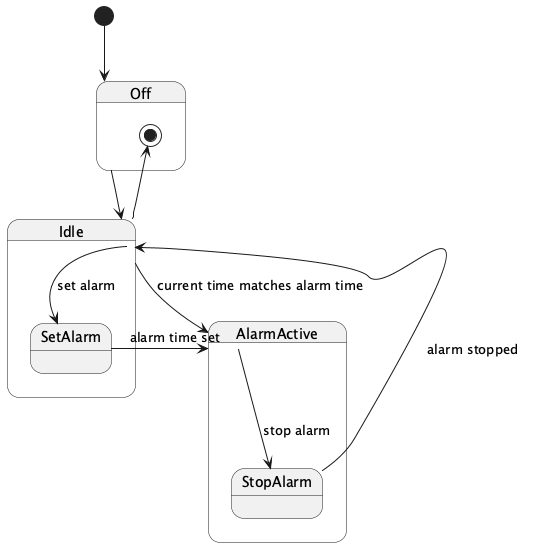

The diagram above was rendered by PlantUML. Its source (embedded in the PNG):
@startuml
[*] --> Off

state Off {
  Off --> Idle
  Idle --> [*]
}

state Idle {
  Idle --> SetAlarm : set alarm
  SetAlarm --> AlarmActive : alarm time set
}

state AlarmActive {
  AlarmActive --> StopAlarm : stop alarm
  StopAlarm --> Idle : alarm stopped
}

state Idle {
  Idle --> AlarmActive : current time matches alarm time
}

@enduml